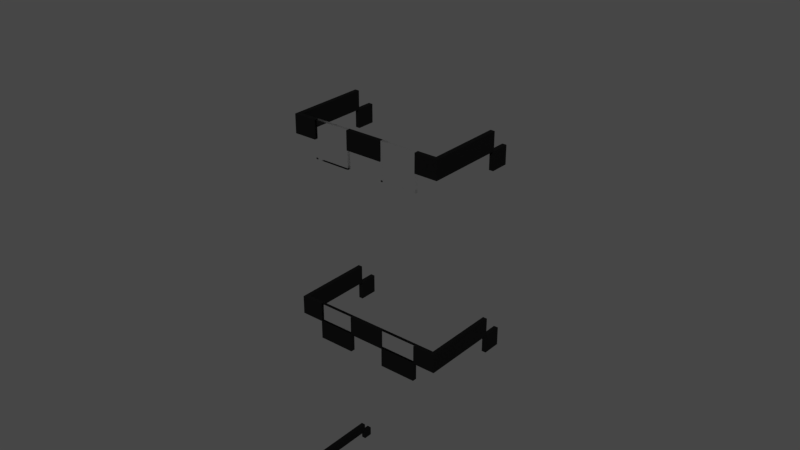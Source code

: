 # Source: glasses_v1.blend  (saved by Blender 2.93.21; exported with 4.5.12 LTS)
import bpy
from mathutils import Matrix  # noqa: F401  (used for matrix-valued properties, if any)

bpy.ops.wm.read_factory_settings(use_empty=True)
scene = bpy.context.scene
scene.name = 'Scene'

# ---- collections
col_glasses_collection = bpy.data.collections.new('Glasses Collection'); scene.collection.children.link(col_glasses_collection)
col_glasses_design1_highpoly = bpy.data.collections.new('Glasses_Design1_HighPoly'); col_glasses_collection.children.link(col_glasses_design1_highpoly)
col_classes_design1_lowpoly = bpy.data.collections.new('Classes_Design1_LowPoly'); col_glasses_collection.children.link(col_classes_design1_lowpoly)
col_glasses_design2_lowpoly = bpy.data.collections.new('Glasses_Design2_LowPoly'); col_glasses_collection.children.link(col_glasses_design2_lowpoly)
col_glasses_design2_highres = bpy.data.collections.new('Glasses_Design2_HighRes'); col_glasses_collection.children.link(col_glasses_design2_highres)

# ---- materials (node trees are filled in below, after node groups)
mat_skin_glasses_frame = bpy.data.materials.new('Skin.Glasses Frame')
mat_skin_glasses_frame.use_transparent_shadow = False
mat_skin_glasses_frame.use_raytrace_refraction = True
mat_skin_glasses_frame.use_screen_refraction = True
mat_skin_glasses_frame.thickness_mode = 'SLAB'
mat_skin_glasses_glass = bpy.data.materials.new('Skin.Glasses Glass')
mat_skin_glasses_glass.use_backface_culling = True
mat_skin_glasses_glass.use_raytrace_refraction = True
mat_skin_glasses_glass.use_screen_refraction = True
mat_skin_glasses_glass.thickness_mode = 'SLAB'

# ---- material node trees
mat_skin_glasses_frame.use_nodes = True; mat_skin_glasses_frame.node_tree.nodes.clear()
_N = mat_skin_glasses_frame.node_tree.nodes; _L = mat_skin_glasses_frame.node_tree.links
n0 = _N.new('ShaderNodeOutputMaterial'); n0.name = 'Material Output'; n0.location = (595, 300)
n1 = _N.new('ShaderNodeBsdfPrincipled'); n1.name = 'Principled BSDF'; n1.location = (200, 320)
n1.distribution = 'GGX'
n1.subsurface_method = 'BURLEY'
n1.inputs[0].default_value = (0.001532, 0.001532, 0.001532, 1.0)
n1.inputs[2].default_value = 1.0
n1.inputs[3].default_value = 1.45
n1.inputs[13].default_value = 0.08
n1.inputs[27].default_value = (0.0, 0.0, 0.0, 1.0)
n1.inputs[28].default_value = 1.0
_L.new(n1.outputs[0], n0.inputs[0])
n0.is_active_output = True
mat_skin_glasses_glass.use_nodes = True; mat_skin_glasses_glass.node_tree.nodes.clear()
_N = mat_skin_glasses_glass.node_tree.nodes; _L = mat_skin_glasses_glass.node_tree.links
n0 = _N.new('ShaderNodeOutputMaterial'); n0.name = 'Material Output'; n0.location = (952, 335)
n0.target = 'CYCLES'
n1 = _N.new('ShaderNodeBsdfGlass'); n1.name = 'Glass BSDF'; n1.location = (460, 420)
n1.distribution = 'BECKMANN'
n1.inputs[1].default_value = 0.07385
n1.inputs[2].default_value = 1.2
n2 = _N.new('ShaderNodeOutputMaterial'); n2.name = 'Material Output.001'; n2.location = (0, 0)
n2.target = 'EEVEE'
n3 = _N.new('ShaderNodeMixShader'); n3.name = 'Mix Shader'; n3.location = (0, 0)
n3.label = 'Disable Shadow'
n3.hide = True
n4 = _N.new('ShaderNodeLightPath'); n4.name = 'Light Path'; n4.location = (0, 0)
n4.hide = True
n5 = _N.new('ShaderNodeBsdfTransparent'); n5.name = 'Transparent BSDF'; n5.location = (0, 0)
n5.hide = True
_L.new(n1.outputs[0], n0.inputs[0])
_L.new(n1.outputs[0], n3.inputs[1])
_L.new(n3.outputs[0], n2.inputs[0])
_L.new(n4.outputs[1], n3.inputs[0])
_L.new(n5.outputs[0], n3.inputs[2])
n0.is_active_output = True

# ---- world
world_world = bpy.data.worlds.new('World'); scene.world = world_world
world_world.use_nodes = True; world_world.node_tree.nodes.clear()
_N = world_world.node_tree.nodes; _L = world_world.node_tree.links
n0 = _N.new('ShaderNodeOutputWorld'); n0.name = 'World Output'; n0.location = (300, 300)
n1 = _N.new('ShaderNodeBackground'); n1.name = 'Background'; n1.location = (10, 300)
n1.inputs[0].default_value = (0.05088, 0.05088, 0.05088, 1.0)
_L.new(n1.outputs[0], n0.inputs[0])
n0.is_active_output = True
world_world.color = (0.05088, 0.05088, 0.05088)
world_world.use_sun_shadow = False
world_world.sun_shadow_jitter_overblur = 0.0
world_world.cycles.sampling_method = 'MANUAL'

# ---- meshes
me_cube_061 = bpy.data.meshes.new('Cube.061')
me_cube_061.from_pydata([(1.0, 0.0, -0.5), (-1.0, -1.0, -0.3498), (1.0, 4.918e-33, -0.6502), (-1.0, 4.918e-33, -0.6502), (1.0, -1.0, -0.3498), (1.0, 0.0, -0.3498), (-1.0, 0.0, -0.3498), (-1.0, 0.1502, -0.5), (1.0, 0.1502, -0.5), (0.25, -1.0, -0.5), (0.75, -1.0, -0.5), (-0.75, -1.0, -0.5), (-0.25, -1.0, -0.5), (-0.25, -1.0, -0.3498), (0.75, -1.0, -0.3498), (1.0, 0.1502, -0.6502), (-1.0, 0.1502, -0.6502), (0.25, -1.0, -0.3498), (-0.75, -1.0, -0.3498), (-1.0, 0.0, -0.5), (-1.0, -1.0, -0.5), (1.0, -1.0, -0.5), (0.1496, -0.9975, -0.4988), (-0.1496, -0.9975, -0.4988), (0.1496, -0.9975, -0.3491), (-0.1496, -0.9975, -0.3491), (-0.8479, -0.9975, -0.4988), (-0.8479, -0.9975, -0.3491), (0.8479, -0.9975, -0.4988), (0.8479, -0.9975, -0.3491), (0.25, -1.0, -0.7494), (0.75, -1.0, -0.7494), (-0.75, -1.0, -0.7494), (-0.25, -1.0, -0.7494), (0.1496, -0.9975, -0.7481), (-0.1496, -0.9975, -0.7481), (-0.8479, -0.9975, -0.7481), (0.8479, -0.9975, -0.7481), (-0.2494, -0.9975, -0.8479), (-0.7481, -0.9975, -0.8479), (-0.2494, -0.9975, -0.7481), (-0.7481, -0.9975, -0.7481), (0.7481, -0.9975, -0.8479), (0.2494, -0.9975, -0.8479), (0.7481, -0.9975, -0.7481), (0.2494, -0.9975, -0.7481), (-0.2494, -0.9975, -0.2494), (-0.7481, -0.9975, -0.2494), (-0.2494, -0.9975, -0.1496), (-0.7481, -0.9975, -0.1496), (0.7481, -0.9975, -0.2494), (0.2494, -0.9975, -0.2494), (0.7481, -0.9975, -0.1496), (0.2494, -0.9975, -0.1496), (-0.25, -1.0, -0.25), (0.75, -1.0, -0.25), (0.25, -1.0, -0.25), (-0.75, -1.0, -0.25), (0.1496, -0.9975, -0.2494), (-0.1496, -0.9975, -0.2494), (-0.8479, -0.9975, -0.2494), (0.8479, -0.9975, -0.2494)], [], [(15, 8, 0, 2), (28, 29, 14, 10), (5, 4, 21, 0), (3, 19, 7, 16), (1, 6, 19, 20), (26, 27, 1, 20), (23, 25, 13, 12), (9, 17, 24, 22), (22, 24, 25, 23), (11, 18, 27, 26), (21, 4, 29, 28), (11, 26, 36, 32), (23, 12, 33, 35), (9, 22, 34, 30), (28, 10, 31, 37), (38, 40, 41, 39), (42, 44, 45, 43), (46, 48, 49, 47), (50, 52, 53, 51), (14, 29, 61, 55), (27, 18, 57, 60), (13, 25, 59, 54), (24, 17, 56, 58)])
_uv = me_cube_061.uv_layers.new(name='UVMap')
_uv.uv.foreach_set('vector', [0.825, 0.7687, 0.825, 0.7781, 0.8156, 0.7781, 0.8156, 0.7687, 0.7588, 0.7839, 0.7588, 0.7952, 0.7532, 0.7952, 0.7532, 0.7839, 0.8103, 0.7947, 0.7521, 0.7948, 0.7521, 0.7834, 0.8103, 0.7835, 0.5602, 0.7679, 0.5602, 0.779, 0.5492, 0.779, 0.5492, 0.7679, 0.6228, 0.7947, 0.5646, 0.7948, 0.5646, 0.7834, 0.6228, 0.7835, 0.6133, 0.7843, 0.6133, 0.7957, 0.6076, 0.7957, 0.6076, 0.7843, 0.6831, 0.7834, 0.6831, 0.7947, 0.6741, 0.7947, 0.6741, 0.7835, 0.701, 0.7834, 0.701, 0.7948, 0.692, 0.7947, 0.692, 0.7834, 0.692, 0.7834, 0.692, 0.7947, 0.6831, 0.7947, 0.6831, 0.7834, 0.619, 0.7843, 0.619, 0.7957, 0.6133, 0.7957, 0.6133, 0.7843, 0.7644, 0.7839, 0.7644, 0.7952, 0.7588, 0.7952, 0.7588, 0.7839, 0.619, 0.7843, 0.6133, 0.7843, 0.6133, 0.7843, 0.619, 0.7843, 0.6831, 0.7834, 0.6741, 0.7835, 0.6741, 0.7835, 0.6831, 0.7834, 0.701, 0.7834, 0.692, 0.7834, 0.692, 0.7834, 0.701, 0.7834, 0.7588, 0.7839, 0.7532, 0.7839, 0.7532, 0.7839, 0.7588, 0.7839, 0.692, 0.7834, 0.692, 0.7947, 0.6831, 0.7947, 0.6831, 0.7834, 0.692, 0.7834, 0.692, 0.7947, 0.6831, 0.7947, 0.6831, 0.7834, 0.692, 0.7834, 0.692, 0.7947, 0.6831, 0.7947, 0.6831, 0.7834, 0.692, 0.7834, 0.692, 0.7947, 0.6831, 0.7947, 0.6831, 0.7834, 0.7532, 0.7952, 0.7588, 0.7952, 0.7588, 0.7952, 0.7532, 0.7952, 0.6133, 0.7957, 0.619, 0.7957, 0.619, 0.7957, 0.6133, 0.7957, 0.6741, 0.7947, 0.6831, 0.7947, 0.6831, 0.7947, 0.6741, 0.7947, 0.692, 0.7947, 0.701, 0.7948, 0.701, 0.7948, 0.692, 0.7947])
me_cube_061.materials.append(mat_skin_glasses_frame)
me_cube_061.materials.append(mat_skin_glasses_glass)
me_cube_061.use_remesh_preserve_volume = False
me_cube_061.use_remesh_preserve_attributes = False
me_cube_061.use_mirror_vertex_groups = False
me_cube_061.update()
me_cube_002 = bpy.data.meshes.new('Cube.002')
me_cube_002.from_pydata([(0.5, -1.0, -0.5), (-0.5, -1.0, -0.5), (0.5, -1.0, -0.75), (0.5, -1.0, -0.25), (-0.75, -1.0, -0.5), (-0.25, -1.0, -0.5), (-0.5, -1.0, -0.75), (-0.5, -1.0, -0.25), (-0.25, -1.0, -0.25), (-0.25, -1.0, -0.75), (-0.75, -1.0, -0.75), (0.75, -1.0, -0.25), (0.75, -1.0, -0.75), (0.25, -1.0, -0.75), (0.25, -1.0, -0.25), (-0.75, -1.0, -0.25), (0.75, -1.0, -0.5), (0.25, -1.0, -0.5)], [], [(12, 16, 0, 2), (9, 5, 1, 6), (5, 8, 7, 1), (6, 1, 4, 10), (16, 11, 3, 0), (2, 0, 17, 13), (0, 3, 14, 17), (1, 7, 15, 4)])
me_cube_002.polygons.foreach_set('material_index', [1, 1, 1, 1, 1, 1, 1, 1])
_uv = me_cube_002.uv_layers.new(name='UVMap')
_uv.uv.foreach_set('vector', [0.7313, 0.7687, 0.7313, 0.7781, 0.7219, 0.7781, 0.7219, 0.7687, 0.6688, 0.7687, 0.6688, 0.7781, 0.6594, 0.7781, 0.6594, 0.7687, 0.6698, 0.7834, 0.6698, 0.7948, 0.6584, 0.7948, 0.6584, 0.7834, 0.654, 0.7679, 0.654, 0.779, 0.6429, 0.779, 0.6429, 0.7679, 0.7323, 0.7834, 0.7323, 0.7948, 0.7209, 0.7948, 0.7209, 0.7834, 0.7165, 0.7679, 0.7165, 0.779, 0.7054, 0.779, 0.7054, 0.7679, 0.7165, 0.7835, 0.7165, 0.7947, 0.7053, 0.7947, 0.7053, 0.7835, 0.654, 0.7835, 0.654, 0.7947, 0.6428, 0.7947, 0.6428, 0.7835])
me_cube_002.materials.append(mat_skin_glasses_frame)
me_cube_002.materials.append(mat_skin_glasses_glass)
me_cube_002.use_remesh_preserve_volume = False
me_cube_002.use_remesh_preserve_attributes = False
me_cube_002.use_mirror_vertex_groups = False
me_cube_002.update()
me_cube_003 = bpy.data.meshes.new('Cube.003')
me_cube_003.from_pydata([(1.0, 0.0, -0.5), (-1.0, -1.0, -0.25), (1.0, 7.347e-40, -0.75), (-1.0, 7.347e-40, -0.75), (1.0, -1.0, -0.25), (1.0, -1.34e-08, -0.25), (-1.0, -1.34e-08, -0.25), (-1.0, 0.25, -0.5), (1.0, 0.25, -0.5), (0.25, -1.0, -0.5), (0.75, -1.0, -0.5), (-0.75, -1.0, -0.5), (-0.25, -1.0, -0.5), (-0.25, -1.0, -0.25), (0.75, -1.0, -0.25), (1.0, 0.25, -0.75), (-1.0, 0.25, -0.75), (0.25, -1.0, -0.25), (-0.75, -1.0, -0.25), (-1.0, 0.0, -0.5), (-1.0, -1.0, -0.5), (1.0, -1.0, -0.5)], [], [(15, 8, 0, 2), (5, 4, 21, 0), (3, 19, 7, 16), (1, 6, 19, 20), (21, 4, 14, 10), (11, 18, 1, 20), (17, 13, 12, 9)])
_uv = me_cube_003.uv_layers.new(name='UVMap')
_uv.uv.foreach_set('vector', [0.825, 0.7687, 0.825, 0.7781, 0.8156, 0.7781, 0.8156, 0.7687, 0.8103, 0.7947, 0.7521, 0.7948, 0.7521, 0.7834, 0.8103, 0.7835, 0.5602, 0.7679, 0.5602, 0.779, 0.5492, 0.779, 0.5492, 0.7679, 0.6228, 0.7947, 0.5646, 0.7948, 0.5646, 0.7834, 0.6228, 0.7835, 0.7644, 0.7839, 0.7644, 0.7952, 0.7532, 0.7952, 0.7532, 0.7839, 0.619, 0.7843, 0.619, 0.7957, 0.6076, 0.7957, 0.6076, 0.7843, 0.701, 0.7948, 0.6741, 0.7947, 0.6741, 0.7835, 0.701, 0.7834])
me_cube_003.materials.append(mat_skin_glasses_frame)
me_cube_003.materials.append(mat_skin_glasses_glass)
me_cube_003.use_remesh_preserve_volume = False
me_cube_003.use_remesh_preserve_attributes = False
me_cube_003.use_mirror_vertex_groups = False
me_cube_003.update()
me_cube_004 = bpy.data.meshes.new('Cube.004')
me_cube_004.from_pydata([(0.5, -1.0, -0.5), (-0.5, -1.0, -0.5), (0.5, -1.0, -0.75), (0.5, -1.0, -0.25), (-0.75, -1.0, -0.5), (-0.25, -1.0, -0.5), (-0.5, -1.0, -0.75), (-0.5, -1.0, -0.25), (-0.25, -1.0, -0.25), (-0.25, -1.0, -0.75), (-0.75, -1.0, -0.75), (0.75, -1.0, -0.25), (0.75, -1.0, -0.75), (0.25, -1.0, -0.75), (0.25, -1.0, -0.25), (-0.75, -1.0, -0.25), (0.75, -1.0, -0.5), (0.25, -1.0, -0.5)], [], [(12, 16, 0, 2), (9, 5, 1, 6), (5, 8, 7, 1), (6, 1, 4, 10), (16, 11, 3, 0), (2, 0, 17, 13), (0, 3, 14, 17), (1, 7, 15, 4)])
me_cube_004.polygons.foreach_set('material_index', [1, 1, 1, 1, 1, 1, 1, 1])
_uv = me_cube_004.uv_layers.new(name='UVMap')
_uv.uv.foreach_set('vector', [0.7313, 0.7687, 0.7313, 0.7781, 0.7219, 0.7781, 0.7219, 0.7687, 0.6688, 0.7687, 0.6688, 0.7781, 0.6594, 0.7781, 0.6594, 0.7687, 0.6698, 0.7834, 0.6698, 0.7948, 0.6584, 0.7948, 0.6584, 0.7834, 0.654, 0.7679, 0.654, 0.779, 0.6429, 0.779, 0.6429, 0.7679, 0.7323, 0.7834, 0.7323, 0.7948, 0.7209, 0.7948, 0.7209, 0.7834, 0.7165, 0.7679, 0.7165, 0.779, 0.7054, 0.779, 0.7054, 0.7679, 0.7165, 0.7835, 0.7165, 0.7947, 0.7053, 0.7947, 0.7053, 0.7835, 0.654, 0.7835, 0.654, 0.7947, 0.6428, 0.7947, 0.6428, 0.7835])
me_cube_004.materials.append(mat_skin_glasses_frame)
me_cube_004.materials.append(mat_skin_glasses_glass)
me_cube_004.use_remesh_preserve_volume = False
me_cube_004.use_remesh_preserve_attributes = False
me_cube_004.use_mirror_vertex_groups = False
me_cube_004.update()
me_cube_005 = bpy.data.meshes.new('Cube.005')
me_cube_005.from_pydata([(1.0, 0.0, -0.5), (-1.0, -1.0, -0.25), (1.0, 7.347e-40, -0.75), (-1.0, 7.347e-40, -0.75), (1.0, -1.0, -0.25), (1.0, -1.34e-08, -0.25), (-1.0, -1.34e-08, -0.25), (-1.0, 0.25, -0.5), (1.0, 0.25, -0.5), (0.25, -1.0, -0.5), (0.75, -1.0, -0.5), (-0.75, -1.0, -0.5), (-0.25, -1.0, -0.5), (-0.25, -1.0, -0.25), (0.75, -1.0, -0.25), (1.0, 0.25, -0.75), (-1.0, 0.25, -0.75), (0.25, -1.0, -0.25), (-0.75, -1.0, -0.25), (-1.0, 0.0, -0.5), (-1.0, -1.0, -0.5), (1.0, -1.0, -0.5), (0.7488, -1.0, -0.7494), (0.2488, -1.0, -0.7494), (0.2488, -1.0, -0.4994), (0.7488, -1.0, -0.4994), (-0.2488, -1.0, -0.4994), (-0.7488, -1.0, -0.4994), (-0.7488, -1.0, -0.7494), (-0.2488, -1.0, -0.7494)], [], [(15, 8, 0, 2), (5, 4, 21, 0), (3, 19, 7, 16), (1, 6, 19, 20), (21, 4, 14, 10), (11, 18, 1, 20), (17, 13, 12, 9), (25, 24, 23, 22), (26, 27, 28, 29)])
_uv = me_cube_005.uv_layers.new(name='UVMap')
_uv.uv.foreach_set('vector', [0.825, 0.7687, 0.825, 0.7781, 0.8156, 0.7781, 0.8156, 0.7687, 0.8103, 0.7947, 0.7521, 0.7948, 0.7521, 0.7834, 0.8103, 0.7835, 0.5602, 0.7679, 0.5602, 0.779, 0.5492, 0.779, 0.5492, 0.7679, 0.6228, 0.7947, 0.5646, 0.7948, 0.5646, 0.7834, 0.6228, 0.7835, 0.7644, 0.7839, 0.7644, 0.7952, 0.7532, 0.7952, 0.7532, 0.7839, 0.619, 0.7843, 0.619, 0.7957, 0.6076, 0.7957, 0.6076, 0.7843, 0.701, 0.7948, 0.6741, 0.7947, 0.6741, 0.7835, 0.701, 0.7834, 0.701, 0.7948, 0.6741, 0.7947, 0.6741, 0.7835, 0.701, 0.7834, 0.701, 0.7948, 0.6741, 0.7947, 0.6741, 0.7835, 0.701, 0.7834])
me_cube_005.materials.append(mat_skin_glasses_frame)
me_cube_005.materials.append(mat_skin_glasses_glass)
me_cube_005.use_remesh_preserve_volume = False
me_cube_005.use_remesh_preserve_attributes = False
me_cube_005.use_mirror_vertex_groups = False
me_cube_005.update()
me_cube_006 = bpy.data.meshes.new('Cube.006')
me_cube_006.from_pydata([(0.5, -1.0, -0.5), (-0.5, -1.0, -0.5), (0.5, -1.0, -0.25), (-0.75, -1.0, -0.5), (-0.25, -1.0, -0.5), (-0.5, -1.0, -0.25), (-0.25, -1.0, -0.25), (0.75, -1.0, -0.25), (0.25, -1.0, -0.25), (-0.75, -1.0, -0.25), (0.75, -1.0, -0.5), (0.25, -1.0, -0.5)], [], [(4, 6, 5, 1), (10, 7, 2, 0), (0, 2, 8, 11), (1, 5, 9, 3)])
me_cube_006.polygons.foreach_set('material_index', [1, 1, 1, 1])
_uv = me_cube_006.uv_layers.new(name='UVMap')
_uv.uv.foreach_set('vector', [0.6698, 0.7834, 0.6698, 0.7948, 0.6584, 0.7948, 0.6584, 0.7834, 0.7323, 0.7834, 0.7323, 0.7948, 0.7209, 0.7948, 0.7209, 0.7834, 0.7165, 0.7835, 0.7165, 0.7947, 0.7053, 0.7947, 0.7053, 0.7835, 0.654, 0.7835, 0.654, 0.7947, 0.6428, 0.7947, 0.6428, 0.7835])
me_cube_006.materials.append(mat_skin_glasses_frame)
me_cube_006.materials.append(mat_skin_glasses_glass)
me_cube_006.use_remesh_preserve_volume = False
me_cube_006.use_remesh_preserve_attributes = False
me_cube_006.use_mirror_vertex_groups = False
me_cube_006.update()
me_cube_007 = bpy.data.meshes.new('Cube.007')
me_cube_007.from_pydata([(0.9975, 0.0, -0.4988), (-0.9975, -0.9975, -0.3741), (0.9975, 0.0, -0.6234), (-0.9975, 0.0, -0.6234), (0.9975, -0.9975, -0.3741), (0.9975, 0.0, -0.3741), (-0.9975, 0.0, -0.3741), (-0.9975, 0.1247, -0.4988), (0.9975, 0.1247, -0.4988), (0.1995, -0.9975, -0.4988), (0.798, -0.9975, -0.4988), (-0.798, -0.9975, -0.4988), (-0.1995, -0.9975, -0.4988), (-0.1995, -0.9975, -0.3741), (0.798, -0.9975, -0.3741), (0.9975, 0.1247, -0.6234), (-0.9975, 0.1247, -0.6234), (0.1995, -0.9975, -0.3741), (-0.798, -0.9975, -0.3741), (-0.9975, 0.0, -0.4988), (-0.9975, -0.9975, -0.4988), (0.9975, -0.9975, -0.4988), (0.7481, -0.9975, -0.6234), (0.2494, -0.9975, -0.6234), (0.2494, -0.9975, -0.4988), (0.7481, -0.9975, -0.4988), (-0.2494, -0.9975, -0.4988), (-0.7481, -0.9975, -0.4988), (-0.7481, -0.9975, -0.6234), (-0.2494, -0.9975, -0.6234), (-0.7481, -0.9975, -0.4988), (-0.8229, -0.9975, -0.4988), (-0.8229, -0.9975, -0.5736), (-0.7481, -0.9975, -0.5736), (-0.1746, -0.9975, -0.4988), (-0.2494, -0.9975, -0.4988), (-0.2494, -0.9975, -0.5736), (-0.1746, -0.9975, -0.5736), (0.2494, -0.9975, -0.4988), (0.1746, -0.9975, -0.4988), (0.1746, -0.9975, -0.5736), (0.2494, -0.9975, -0.5736), (0.8229, -0.9975, -0.4988), (0.7481, -0.9975, -0.4988), (0.7481, -0.9975, -0.5736), (0.8229, -0.9975, -0.5736), (-0.1496, -0.9975, -0.4988), (-0.1746, -0.9975, -0.4988), (-0.1746, -0.9975, -0.5237), (-0.1496, -0.9975, -0.5237), (-0.2244, -0.9975, -0.5736), (-0.2494, -0.9975, -0.5736), (-0.2494, -0.9975, -0.5985), (-0.2244, -0.9975, -0.5985), (0.1746, -0.9975, -0.4988), (0.1496, -0.9975, -0.4988), (0.1496, -0.9975, -0.5237), (0.1746, -0.9975, -0.5237), (0.2494, -0.9975, -0.5736), (0.2244, -0.9975, -0.5736), (0.2244, -0.9975, -0.5985), (0.2494, -0.9975, -0.5985), (-0.7481, -0.9975, -0.5736), (-0.7731, -0.9975, -0.5736), (-0.7731, -0.9975, -0.5985), (-0.7481, -0.9975, -0.5985), (-0.8229, -0.9975, -0.4988), (-0.8479, -0.9975, -0.4988), (-0.8479, -0.9975, -0.5237), (-0.8229, -0.9975, -0.5237), (0.7731, -0.9975, -0.5736), (0.7481, -0.9975, -0.5736), (0.7481, -0.9975, -0.5985), (0.7731, -0.9975, -0.5985), (0.8479, -0.9975, -0.4988), (0.8229, -0.9975, -0.4988), (0.8229, -0.9975, -0.5237), (0.8479, -0.9975, -0.5237), (-0.1995, -0.9975, -0.399), (-0.2494, -0.9975, -0.399), (-0.2494, -0.9975, -0.4988), (-0.1995, -0.9975, -0.4988), (-0.7481, -0.9975, -0.399), (-0.798, -0.9975, -0.399), (-0.798, -0.9975, -0.4988), (-0.7481, -0.9975, -0.4988), (0.2494, -0.9975, -0.399), (0.1995, -0.9975, -0.399), (0.1995, -0.9975, -0.4988), (0.2494, -0.9975, -0.4988), (0.798, -0.9975, -0.4988), (0.7481, -0.9975, -0.4988), (0.7481, -0.9975, -0.399), (0.798, -0.9975, -0.399)], [], [(15, 8, 0, 2), (5, 4, 21, 0), (3, 19, 7, 16), (1, 6, 19, 20), (21, 4, 14, 10), (11, 18, 1, 20), (17, 13, 12, 9), (25, 24, 23, 22), (26, 27, 28, 29), (30, 31, 32, 33), (34, 35, 36, 37), (38, 39, 40, 41), (42, 43, 44, 45), (46, 47, 48, 49), (50, 51, 52, 53), (54, 55, 56, 57), (58, 59, 60, 61), (62, 63, 64, 65), (66, 67, 68, 69), (70, 71, 72, 73), (74, 75, 76, 77), (78, 79, 80, 81), (82, 83, 84, 85), (86, 87, 88, 89), (93, 92, 91, 90)])
_uv = me_cube_007.uv_layers.new(name='UVMap')
_uv.uv.foreach_set('vector', [0.825, 0.7687, 0.825, 0.7781, 0.8156, 0.7781, 0.8156, 0.7687, 0.8103, 0.7947, 0.7521, 0.7948, 0.7521, 0.7834, 0.8103, 0.7835, 0.5602, 0.7679, 0.5602, 0.779, 0.5492, 0.779, 0.5492, 0.7679, 0.6228, 0.7947, 0.5646, 0.7948, 0.5646, 0.7834, 0.6228, 0.7835, 0.7644, 0.7839, 0.7644, 0.7952, 0.7532, 0.7952, 0.7532, 0.7839, 0.619, 0.7843, 0.619, 0.7957, 0.6076, 0.7957, 0.6076, 0.7843, 0.701, 0.7948, 0.6741, 0.7947, 0.6741, 0.7835, 0.701, 0.7834, 0.701, 0.7948, 0.6741, 0.7947, 0.6741, 0.7835, 0.701, 0.7834, 0.701, 0.7948, 0.6741, 0.7947, 0.6741, 0.7835, 0.701, 0.7834, 0.701, 0.7948, 0.6741, 0.7947, 0.6741, 0.7835, 0.701, 0.7834, 0.701, 0.7948, 0.6741, 0.7947, 0.6741, 0.7835, 0.701, 0.7834, 0.701, 0.7948, 0.6741, 0.7947, 0.6741, 0.7835, 0.701, 0.7834, 0.701, 0.7948, 0.6741, 0.7947, 0.6741, 0.7835, 0.701, 0.7834, 0.701, 0.7948, 0.6741, 0.7947, 0.6741, 0.7835, 0.701, 0.7834, 0.701, 0.7948, 0.6741, 0.7947, 0.6741, 0.7835, 0.701, 0.7834, 0.701, 0.7948, 0.6741, 0.7947, 0.6741, 0.7835, 0.701, 0.7834, 0.701, 0.7948, 0.6741, 0.7947, 0.6741, 0.7835, 0.701, 0.7834, 0.701, 0.7948, 0.6741, 0.7947, 0.6741, 0.7835, 0.701, 0.7834, 0.701, 0.7948, 0.6741, 0.7947, 0.6741, 0.7835, 0.701, 0.7834, 0.701, 0.7948, 0.6741, 0.7947, 0.6741, 0.7835, 0.701, 0.7834, 0.701, 0.7948, 0.6741, 0.7947, 0.6741, 0.7835, 0.701, 0.7834, 0.701, 0.7948, 0.6741, 0.7947, 0.6741, 0.7835, 0.701, 0.7834, 0.701, 0.7948, 0.6741, 0.7947, 0.6741, 0.7835, 0.701, 0.7834, 0.701, 0.7948, 0.6741, 0.7947, 0.6741, 0.7835, 0.701, 0.7834, 0.701, 0.7948, 0.6741, 0.7947, 0.6741, 0.7835, 0.701, 0.7834])
me_cube_007.materials.append(mat_skin_glasses_frame)
me_cube_007.materials.append(mat_skin_glasses_glass)
me_cube_007.use_remesh_preserve_volume = False
me_cube_007.use_remesh_preserve_attributes = False
me_cube_007.use_mirror_vertex_groups = False
me_cube_007.update()
me_cube_009 = bpy.data.meshes.new('Cube.009')
me_cube_009.from_pydata([(0.5, -1.0, -0.5), (-0.5, -1.0, -0.5), (0.5, -1.0, -0.25), (-0.75, -1.0, -0.5), (-0.25, -1.0, -0.5), (-0.5, -1.0, -0.25), (-0.25, -1.0, -0.25), (0.75, -1.0, -0.25), (0.25, -1.0, -0.25), (-0.75, -1.0, -0.25), (0.75, -1.0, -0.5), (0.25, -1.0, -0.5)], [], [(4, 6, 5, 1), (10, 7, 2, 0), (0, 2, 8, 11), (1, 5, 9, 3)])
me_cube_009.polygons.foreach_set('material_index', [1, 1, 1, 1])
_uv = me_cube_009.uv_layers.new(name='UVMap')
_uv.uv.foreach_set('vector', [0.6698, 0.7834, 0.6698, 0.7948, 0.6584, 0.7948, 0.6584, 0.7834, 0.7323, 0.7834, 0.7323, 0.7948, 0.7209, 0.7948, 0.7209, 0.7834, 0.7165, 0.7835, 0.7165, 0.7947, 0.7053, 0.7947, 0.7053, 0.7835, 0.654, 0.7835, 0.654, 0.7947, 0.6428, 0.7947, 0.6428, 0.7835])
me_cube_009.materials.append(mat_skin_glasses_frame)
me_cube_009.materials.append(mat_skin_glasses_glass)
me_cube_009.use_remesh_preserve_volume = False
me_cube_009.use_remesh_preserve_attributes = False
me_cube_009.use_mirror_vertex_groups = False
me_cube_009.update()

# ---- objects
ob_glasses_design1_highpoly = bpy.data.objects.new('Glasses_Design1_HighPoly', me_cube_061)
ob_glasses_001 = bpy.data.objects.new('Glasses.001', me_cube_002)
ob_classes_design1_lowpoly = bpy.data.objects.new('Classes_Design1_LowPoly', me_cube_003)
ob_glasses_003 = bpy.data.objects.new('Glasses.003', me_cube_004)
ob_glasses_design2_lowpoly = bpy.data.objects.new('Glasses_Design2_LowPoly', me_cube_005)
ob_glasses_005 = bpy.data.objects.new('Glasses.005', me_cube_006)
ob_glasses_design2_highres = bpy.data.objects.new('Glasses_Design2_HighRes', me_cube_007)
ob_glasses_007 = bpy.data.objects.new('Glasses.007', me_cube_009)

# ---- transforms, parenting, visibility, modifiers, constraints
ob_glasses_design1_highpoly.location = (0.0, 0.0, 1.6)
ob_glasses_design1_highpoly.scale = (0.401, 0.401, 0.401)
ob_glasses_design1_highpoly.lineart.crease_threshold = 0.0
_vg = ob_glasses_design1_highpoly.vertex_groups.new(name='Head')
_m = ob_glasses_design1_highpoly.modifiers.new('Solidify', 'SOLIDIFY')
_m.thickness = 0.0588
_m.offset = 1.0
_m.use_even_offset = True
ob_glasses_001.parent = ob_glasses_design1_highpoly
ob_glasses_001.matrix_parent_inverse = Matrix(((2.494, -0.0, 0.0, -0.0), (-0.0, 2.494, -0.0, 0.0), (0.0, -0.0, 2.494, -0.0), (-0.0, 0.0, -0.0, 1.0)))
ob_glasses_001.location = (0.0, 0.0, 0.0)
ob_glasses_001.scale = (0.401, 0.401, 0.401)
ob_glasses_001.lineart.crease_threshold = 0.0
_vg = ob_glasses_001.vertex_groups.new(name='Head')
_m = ob_glasses_001.modifiers.new('Solidify', 'SOLIDIFY')
_m.thickness = 0.0441
_m.offset = 1.0
_m.use_even_offset = True
ob_classes_design1_lowpoly.location = (0.0, 0.0, 0.6)
ob_classes_design1_lowpoly.scale = (0.401, 0.401, 0.401)
ob_classes_design1_lowpoly.lineart.crease_threshold = 0.0
_vg = ob_classes_design1_lowpoly.vertex_groups.new(name='Head')
_m = ob_classes_design1_lowpoly.modifiers.new('Solidify', 'SOLIDIFY')
_m.thickness = 0.0588
_m.offset = 1.0
_m.use_even_offset = True
ob_glasses_003.parent = ob_classes_design1_lowpoly
ob_glasses_003.matrix_parent_inverse = Matrix(((2.494, -0.0, 0.0, -0.0), (-0.0, 2.494, -0.0, 0.0), (0.0, -0.0, 2.494, -0.0), (-0.0, 0.0, -0.0, 1.0)))
ob_glasses_003.location = (0.0, 0.0, 0.0)
ob_glasses_003.scale = (0.401, 0.401, 0.401)
ob_glasses_003.lineart.crease_threshold = 0.0
_vg = ob_glasses_003.vertex_groups.new(name='Head')
_m = ob_glasses_003.modifiers.new('Solidify', 'SOLIDIFY')
_m.thickness = 0.0441
_m.offset = 1.0
_m.use_even_offset = True
ob_glasses_design2_lowpoly.location = (0.0, 0.0, -0.4)
ob_glasses_design2_lowpoly.scale = (0.401, 0.401, 0.401)
ob_glasses_design2_lowpoly.lineart.crease_threshold = 0.0
_vg = ob_glasses_design2_lowpoly.vertex_groups.new(name='Head')
_m = ob_glasses_design2_lowpoly.modifiers.new('Solidify', 'SOLIDIFY')
_m.thickness = 0.0588
_m.offset = 1.0
_m.use_even_offset = True
ob_glasses_005.parent = ob_glasses_design2_lowpoly
ob_glasses_005.matrix_parent_inverse = Matrix(((2.494, -0.0, 0.0, -0.0), (-0.0, 2.494, -0.0, 0.0), (0.0, -0.0, 2.494, -0.0), (-0.0, 0.0, -0.0, 1.0)))
ob_glasses_005.location = (0.0, 0.0, 0.0)
ob_glasses_005.scale = (0.401, 0.401, 0.401)
ob_glasses_005.lineart.crease_threshold = 0.0
_vg = ob_glasses_005.vertex_groups.new(name='Head')
_m = ob_glasses_005.modifiers.new('Solidify', 'SOLIDIFY')
_m.thickness = 0.0441
_m.offset = 1.0
_m.use_even_offset = True
ob_glasses_design2_highres.location = (0.0, 0.0, -1.4)
ob_glasses_design2_highres.scale = (0.401, 0.401, 0.401)
ob_glasses_design2_highres.lineart.crease_threshold = 0.0
_vg = ob_glasses_design2_highres.vertex_groups.new(name='Head')
_m = ob_glasses_design2_highres.modifiers.new('Solidify', 'SOLIDIFY')
_m.thickness = 0.0588
_m.offset = 1.0
_m.use_even_offset = True
ob_glasses_007.parent = ob_glasses_design2_highres
ob_glasses_007.matrix_parent_inverse = Matrix(((2.494, -0.0, 0.0, -0.0), (-0.0, 2.494, -0.0, 0.0), (0.0, -0.0, 2.494, -0.0), (-0.0, 0.0, -0.0, 1.0)))
ob_glasses_007.location = (0.0, 0.0, 0.0)
ob_glasses_007.scale = (0.401, 0.401, 0.401)
ob_glasses_007.lineart.crease_threshold = 0.0
_vg = ob_glasses_007.vertex_groups.new(name='Head')
_m = ob_glasses_007.modifiers.new('Solidify', 'SOLIDIFY')
_m.thickness = 0.0441
_m.offset = 1.0
_m.use_even_offset = True

# ---- collection membership
col_glasses_design1_highpoly.objects.link(ob_glasses_design1_highpoly)
col_glasses_design1_highpoly.objects.link(ob_glasses_001)
col_classes_design1_lowpoly.objects.link(ob_classes_design1_lowpoly)
col_classes_design1_lowpoly.objects.link(ob_glasses_003)
col_glasses_design2_lowpoly.objects.link(ob_glasses_design2_lowpoly)
col_glasses_design2_lowpoly.objects.link(ob_glasses_005)
col_glasses_design2_highres.objects.link(ob_glasses_design2_highres)
col_glasses_design2_highres.objects.link(ob_glasses_007)

# ---- scene / render settings (as saved in the file)
scene.frame_start = 1; scene.frame_end = 250; scene.frame_set(1)
scene.render.engine = 'BLENDER_EEVEE_NEXT'
scene.render.fps = 30
scene.render.dither_intensity = 0.0
scene.render.film_transparent = True
scene.cycles.samples = 128
scene.cycles.sampling_pattern = 'TABULATED_SOBOL'
scene.cycles.adaptive_threshold = 0.3
scene.cycles.use_light_tree = False
scene.cycles.blur_glossy = 0.0
scene.cycles.max_bounces = 2
scene.cycles.diffuse_bounces = 2
scene.cycles.glossy_bounces = 2
scene.cycles.transmission_bounces = 8
scene.cycles.sample_clamp_indirect = 0.0
scene.eevee.use_raytracing = True
scene.view_settings.look = 'Medium Contrast'
scene.view_settings.view_transform = 'Filmic'
bpy.context.view_layer.update()

# ---- added for rendering (the .blend has no active camera and no usable light): camera, sun
cam_auto = bpy.data.cameras.new('AutoCamera')
cam_auto.lens = 50.0
cam_auto.sensor_width = 36.0
cam_auto.clip_end = 1000.0
ob_auto_camera = bpy.data.objects.new('AutoCamera', cam_auto)
scene.collection.objects.link(ob_auto_camera)
ob_auto_camera.location = (3.09269, -3.87361, 2.41916)
ob_auto_camera.rotation_euler = (1.09748, -7.21219e-08, 0.694738)
scene.camera = ob_auto_camera
light_auto_sun = bpy.data.lights.new('AutoSun', 'SUN')
light_auto_sun.energy = 3.0
light_auto_sun.angle = 0.0523599
ob_auto_sun = bpy.data.objects.new('AutoSun', light_auto_sun)
scene.collection.objects.link(ob_auto_sun)
ob_auto_sun.rotation_euler = (0.872665, 0.174533, 0.523599)
bpy.context.view_layer.update()
